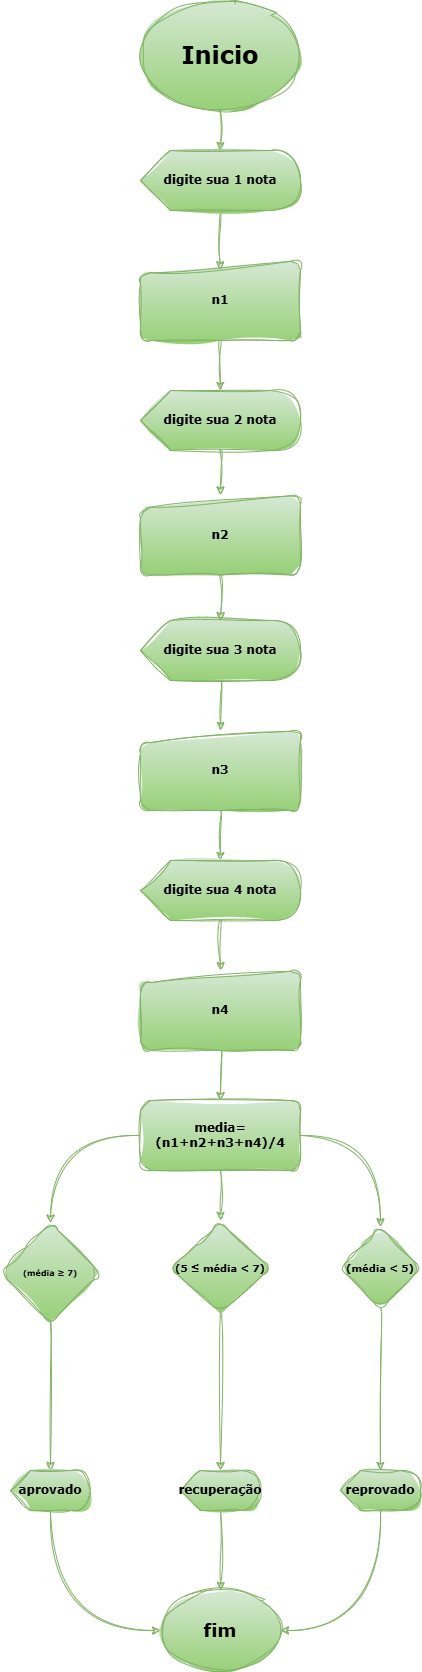

The diagram above was exported from draw.io. Its source (the exported page's mxGraphModel, read from the mxfile embedded in the PNG):
<mxGraphModel dx="2610" dy="1405" grid="1" gridSize="10" guides="1" tooltips="1" connect="1" arrows="1" fold="1" page="1" pageScale="1" pageWidth="827" pageHeight="1169" math="0" shadow="0" adaptiveColors="none">
  <root>
    <mxCell id="0" />
    <mxCell id="1" parent="0" />
    <mxCell id="a6AHLfdWmWSYjEmUm4ck-2" value="&lt;h1&gt;Inicio&lt;/h1&gt;" style="ellipse;whiteSpace=wrap;html=1;fillColor=#d5e8d4;gradientColor=#97d077;strokeColor=#82b366;gradientDirection=south;strokeWidth=1;fontFamily=Verdana;fontColor=light-dark(#000000,#000000);sketch=1;curveFitting=1;jiggle=2;rounded=1;" parent="1" vertex="1">
      <mxGeometry x="320" y="10" width="160" height="110" as="geometry" />
    </mxCell>
    <mxCell id="a6AHLfdWmWSYjEmUm4ck-3" value="&lt;div&gt;n1&lt;/div&gt;" style="shape=manualInput;whiteSpace=wrap;html=1;size=13;fillColor=#d5e8d4;strokeColor=#82b366;gradientColor=#97d077;fontFamily=Verdana;fontStyle=1;fontColor=light-dark(#000000,#000000);sketch=1;curveFitting=1;jiggle=2;rounded=1;" parent="1" vertex="1">
      <mxGeometry x="320" y="270" width="160" height="80" as="geometry" />
    </mxCell>
    <mxCell id="a6AHLfdWmWSYjEmUm4ck-4" style="edgeStyle=orthogonalEdgeStyle;curved=1;rounded=1;orthogonalLoop=1;jettySize=auto;html=1;exitX=0.5;exitY=1;exitDx=0;exitDy=0;fillColor=#d5e8d4;gradientColor=#97d077;strokeColor=#82b366;fontFamily=Verdana;fontColor=light-dark(#000000,#000000);sketch=1;curveFitting=1;jiggle=2;" parent="1" source="a6AHLfdWmWSYjEmUm4ck-7" edge="1">
      <mxGeometry relative="1" as="geometry">
        <mxPoint x="400" y="210" as="targetPoint" />
      </mxGeometry>
    </mxCell>
    <mxCell id="a6AHLfdWmWSYjEmUm4ck-5" value="" style="edgeStyle=orthogonalEdgeStyle;curved=1;rounded=1;orthogonalLoop=1;jettySize=auto;html=1;entryX=0.498;entryY=0.118;entryDx=0;entryDy=0;entryPerimeter=0;fillColor=#d5e8d4;gradientColor=#97d077;strokeColor=#82b366;fontFamily=Verdana;fontColor=light-dark(#000000,#000000);sketch=1;curveFitting=1;jiggle=2;" parent="1" source="a6AHLfdWmWSYjEmUm4ck-7" target="a6AHLfdWmWSYjEmUm4ck-3" edge="1">
      <mxGeometry relative="1" as="geometry">
        <mxPoint x="400" y="320" as="targetPoint" />
      </mxGeometry>
    </mxCell>
    <mxCell id="a6AHLfdWmWSYjEmUm4ck-6" value="" style="edgeStyle=orthogonalEdgeStyle;curved=1;rounded=1;orthogonalLoop=1;jettySize=auto;html=1;exitX=0.5;exitY=1;exitDx=0;exitDy=0;fillColor=#d5e8d4;gradientColor=#97d077;strokeColor=#82b366;fontFamily=Verdana;fontColor=light-dark(#000000,#000000);sketch=1;curveFitting=1;jiggle=2;" parent="1" source="a6AHLfdWmWSYjEmUm4ck-2" target="a6AHLfdWmWSYjEmUm4ck-7" edge="1">
      <mxGeometry relative="1" as="geometry">
        <mxPoint x="400" y="120" as="sourcePoint" />
        <mxPoint x="400" y="210" as="targetPoint" />
      </mxGeometry>
    </mxCell>
    <mxCell id="a6AHLfdWmWSYjEmUm4ck-7" value="digite sua 1 nota" style="shape=display;whiteSpace=wrap;html=1;fillColor=#d5e8d4;gradientColor=#97d077;size=0.1875;fontStyle=1;strokeColor=#82b366;fontFamily=Verdana;fontColor=light-dark(#000000,#000000);sketch=1;curveFitting=1;jiggle=2;rounded=1;" parent="1" vertex="1">
      <mxGeometry x="320" y="160" width="160" height="60" as="geometry" />
    </mxCell>
    <mxCell id="a6AHLfdWmWSYjEmUm4ck-8" style="edgeStyle=orthogonalEdgeStyle;curved=1;rounded=1;orthogonalLoop=1;jettySize=auto;html=1;entryX=0.5;entryY=0;entryDx=0;entryDy=0;fillColor=#d5e8d4;gradientColor=#97d077;strokeColor=#82b366;fontFamily=Verdana;fontColor=light-dark(#000000,#000000);sketch=1;curveFitting=1;jiggle=2;" parent="1" source="a6AHLfdWmWSYjEmUm4ck-9" target="a6AHLfdWmWSYjEmUm4ck-14" edge="1">
      <mxGeometry relative="1" as="geometry" />
    </mxCell>
    <mxCell id="a6AHLfdWmWSYjEmUm4ck-9" value="digite sua 2 nota" style="shape=display;whiteSpace=wrap;html=1;fillColor=#d5e8d4;gradientColor=#97d077;size=0.1875;fontStyle=1;strokeColor=#82b366;fontFamily=Verdana;fontColor=light-dark(#000000,#000000);sketch=1;curveFitting=1;jiggle=2;rounded=1;" parent="1" vertex="1">
      <mxGeometry x="320" y="400" width="160" height="60" as="geometry" />
    </mxCell>
    <mxCell id="a6AHLfdWmWSYjEmUm4ck-10" style="edgeStyle=orthogonalEdgeStyle;curved=1;rounded=1;orthogonalLoop=1;jettySize=auto;html=1;exitX=0.5;exitY=1;exitDx=0;exitDy=0;entryX=0;entryY=0;entryDx=80;entryDy=0;entryPerimeter=0;fillColor=#d5e8d4;gradientColor=#97d077;strokeColor=#82b366;fontFamily=Verdana;fontColor=light-dark(#000000,#000000);sketch=1;curveFitting=1;jiggle=2;" parent="1" source="a6AHLfdWmWSYjEmUm4ck-3" target="a6AHLfdWmWSYjEmUm4ck-9" edge="1">
      <mxGeometry relative="1" as="geometry" />
    </mxCell>
    <mxCell id="a6AHLfdWmWSYjEmUm4ck-11" value="" style="edgeStyle=orthogonalEdgeStyle;curved=1;rounded=1;orthogonalLoop=1;jettySize=auto;html=1;entryX=0.5;entryY=0;entryDx=0;entryDy=0;fillColor=#d5e8d4;gradientColor=#97d077;strokeColor=#82b366;fontFamily=Verdana;fontColor=light-dark(#000000,#000000);sketch=1;curveFitting=1;jiggle=2;" parent="1" source="a6AHLfdWmWSYjEmUm4ck-12" target="a6AHLfdWmWSYjEmUm4ck-16" edge="1">
      <mxGeometry relative="1" as="geometry" />
    </mxCell>
    <mxCell id="a6AHLfdWmWSYjEmUm4ck-12" value="digite sua 3 nota" style="shape=display;whiteSpace=wrap;html=1;fillColor=#d5e8d4;gradientColor=#97d077;size=0.1875;fontStyle=1;strokeColor=#82b366;fontFamily=Verdana;fontColor=light-dark(#000000,#000000);sketch=1;curveFitting=1;jiggle=2;rounded=1;" parent="1" vertex="1">
      <mxGeometry x="320" y="630" width="160" height="60" as="geometry" />
    </mxCell>
    <mxCell id="a6AHLfdWmWSYjEmUm4ck-13" value="" style="edgeStyle=orthogonalEdgeStyle;curved=1;rounded=1;orthogonalLoop=1;jettySize=auto;html=1;fillColor=#d5e8d4;gradientColor=#97d077;strokeColor=#82b366;fontFamily=Verdana;fontColor=light-dark(#000000,#000000);sketch=1;curveFitting=1;jiggle=2;" parent="1" source="a6AHLfdWmWSYjEmUm4ck-14" target="a6AHLfdWmWSYjEmUm4ck-12" edge="1">
      <mxGeometry relative="1" as="geometry" />
    </mxCell>
    <mxCell id="a6AHLfdWmWSYjEmUm4ck-14" value="&lt;div&gt;n2&lt;/div&gt;" style="shape=manualInput;whiteSpace=wrap;html=1;size=13;fillColor=#d5e8d4;strokeColor=#82b366;gradientColor=#97d077;fontFamily=Verdana;fontStyle=1;fontColor=light-dark(#000000,#000000);sketch=1;curveFitting=1;jiggle=2;rounded=1;" parent="1" vertex="1">
      <mxGeometry x="320" y="504.5" width="160" height="80" as="geometry" />
    </mxCell>
    <mxCell id="a6AHLfdWmWSYjEmUm4ck-15" value="" style="edgeStyle=orthogonalEdgeStyle;curved=1;rounded=1;orthogonalLoop=1;jettySize=auto;html=1;fillColor=#d5e8d4;gradientColor=#97d077;strokeColor=#82b366;fontFamily=Verdana;fontColor=light-dark(#000000,#000000);sketch=1;curveFitting=1;jiggle=2;" parent="1" source="a6AHLfdWmWSYjEmUm4ck-16" target="a6AHLfdWmWSYjEmUm4ck-18" edge="1">
      <mxGeometry relative="1" as="geometry" />
    </mxCell>
    <mxCell id="a6AHLfdWmWSYjEmUm4ck-16" value="&lt;div&gt;n3&lt;/div&gt;" style="shape=manualInput;whiteSpace=wrap;html=1;size=13;fillColor=#d5e8d4;strokeColor=#82b366;gradientColor=#97d077;fontFamily=Verdana;fontStyle=1;fontColor=light-dark(#000000,#000000);sketch=1;curveFitting=1;jiggle=2;rounded=1;" parent="1" vertex="1">
      <mxGeometry x="320" y="740" width="160" height="80" as="geometry" />
    </mxCell>
    <mxCell id="a6AHLfdWmWSYjEmUm4ck-17" value="" style="edgeStyle=orthogonalEdgeStyle;curved=1;rounded=1;orthogonalLoop=1;jettySize=auto;html=1;fillColor=#d5e8d4;gradientColor=#97d077;strokeColor=#82b366;fontFamily=Verdana;fontColor=light-dark(#000000,#000000);sketch=1;curveFitting=1;jiggle=2;" parent="1" source="a6AHLfdWmWSYjEmUm4ck-18" target="a6AHLfdWmWSYjEmUm4ck-20" edge="1">
      <mxGeometry relative="1" as="geometry" />
    </mxCell>
    <mxCell id="a6AHLfdWmWSYjEmUm4ck-18" value="digite sua 4 nota" style="shape=display;whiteSpace=wrap;html=1;fillColor=#d5e8d4;gradientColor=#97d077;size=0.1875;fontStyle=1;strokeColor=#82b366;fontFamily=Verdana;fontColor=light-dark(#000000,#000000);sketch=1;curveFitting=1;jiggle=2;rounded=1;" parent="1" vertex="1">
      <mxGeometry x="320" y="870" width="160" height="60" as="geometry" />
    </mxCell>
    <mxCell id="a6AHLfdWmWSYjEmUm4ck-19" value="" style="edgeStyle=orthogonalEdgeStyle;curved=1;rounded=1;orthogonalLoop=1;jettySize=auto;html=1;fillColor=#d5e8d4;gradientColor=#97d077;strokeColor=#82b366;fontFamily=Verdana;fontColor=light-dark(#000000,#000000);sketch=1;curveFitting=1;jiggle=2;" parent="1" source="a6AHLfdWmWSYjEmUm4ck-20" target="a6AHLfdWmWSYjEmUm4ck-24" edge="1">
      <mxGeometry relative="1" as="geometry" />
    </mxCell>
    <mxCell id="a6AHLfdWmWSYjEmUm4ck-20" value="&lt;div&gt;n4&lt;/div&gt;" style="shape=manualInput;whiteSpace=wrap;html=1;size=13;fillColor=#d5e8d4;strokeColor=#82b366;gradientColor=#97d077;fontFamily=Verdana;fontStyle=1;fontColor=light-dark(#000000,#000000);sketch=1;curveFitting=1;jiggle=2;rounded=1;" parent="1" vertex="1">
      <mxGeometry x="320" y="980" width="160" height="80" as="geometry" />
    </mxCell>
    <mxCell id="a6AHLfdWmWSYjEmUm4ck-21" value="" style="edgeStyle=orthogonalEdgeStyle;curved=1;rounded=1;orthogonalLoop=1;jettySize=auto;html=1;fillColor=#d5e8d4;gradientColor=#97d077;strokeColor=#82b366;fontFamily=Verdana;fontColor=light-dark(#000000,#000000);sketch=1;curveFitting=1;jiggle=2;" parent="1" source="a6AHLfdWmWSYjEmUm4ck-24" edge="1">
      <mxGeometry relative="1" as="geometry">
        <mxPoint x="400" y="1230" as="targetPoint" />
      </mxGeometry>
    </mxCell>
    <mxCell id="a6AHLfdWmWSYjEmUm4ck-22" style="edgeStyle=orthogonalEdgeStyle;curved=1;rounded=1;orthogonalLoop=1;jettySize=auto;html=1;exitX=0;exitY=0.5;exitDx=0;exitDy=0;entryX=0.5;entryY=0;entryDx=0;entryDy=0;fillColor=#d5e8d4;gradientColor=#97d077;strokeColor=#82b366;fontFamily=Verdana;fontColor=light-dark(#000000,#000000);sketch=1;curveFitting=1;jiggle=2;" parent="1" source="a6AHLfdWmWSYjEmUm4ck-24" target="a6AHLfdWmWSYjEmUm4ck-27" edge="1">
      <mxGeometry relative="1" as="geometry" />
    </mxCell>
    <mxCell id="a6AHLfdWmWSYjEmUm4ck-23" style="edgeStyle=orthogonalEdgeStyle;curved=1;rounded=1;orthogonalLoop=1;jettySize=auto;html=1;exitX=1;exitY=0.5;exitDx=0;exitDy=0;entryX=0.5;entryY=0;entryDx=0;entryDy=0;fillColor=#d5e8d4;gradientColor=#97d077;strokeColor=#82b366;fontFamily=Verdana;fontColor=light-dark(#000000,#000000);sketch=1;curveFitting=1;jiggle=2;" parent="1" source="a6AHLfdWmWSYjEmUm4ck-24" target="a6AHLfdWmWSYjEmUm4ck-25" edge="1">
      <mxGeometry relative="1" as="geometry" />
    </mxCell>
    <mxCell id="a6AHLfdWmWSYjEmUm4ck-24" value="media=(n1+n2+n3+n4)/4" style="whiteSpace=wrap;html=1;fontFamily=Verdana;fillColor=#d5e8d4;gradientColor=#97d077;fontStyle=1;strokeColor=#82b366;fontColor=light-dark(#000000,#000000);sketch=1;curveFitting=1;jiggle=2;rounded=1;" parent="1" vertex="1">
      <mxGeometry x="320" y="1110" width="160" height="70" as="geometry" />
    </mxCell>
    <mxCell id="a6AHLfdWmWSYjEmUm4ck-25" value="&lt;h5&gt;&lt;font size=&quot;1&quot;&gt;(média &amp;lt; 5)&lt;/font&gt;&lt;/h5&gt;" style="rhombus;whiteSpace=wrap;html=1;fontFamily=Verdana;fillColor=#d5e8d4;gradientColor=#97d077;strokeColor=#82b366;fontColor=light-dark(#000000,#000000);sketch=1;curveFitting=1;jiggle=2;rounded=1;" parent="1" vertex="1">
      <mxGeometry x="520" y="1236.25" width="80" height="82.5" as="geometry" />
    </mxCell>
    <mxCell id="a6AHLfdWmWSYjEmUm4ck-26" style="edgeStyle=orthogonalEdgeStyle;curved=1;rounded=1;orthogonalLoop=1;jettySize=auto;html=1;exitX=0.5;exitY=1;exitDx=0;exitDy=0;fillColor=#d5e8d4;gradientColor=#97d077;strokeColor=#82b366;fontFamily=Verdana;fontColor=light-dark(#000000,#000000);sketch=1;curveFitting=1;jiggle=2;" parent="1" source="a6AHLfdWmWSYjEmUm4ck-27" target="a6AHLfdWmWSYjEmUm4ck-34" edge="1">
      <mxGeometry relative="1" as="geometry" />
    </mxCell>
    <mxCell id="a6AHLfdWmWSYjEmUm4ck-27" value="&lt;h6&gt;(média ≥ 7)&lt;/h6&gt;" style="rhombus;whiteSpace=wrap;html=1;fontFamily=Verdana;fillColor=#d5e8d4;gradientColor=#97d077;strokeColor=#82b366;fontColor=light-dark(#000000,#000000);sketch=1;curveFitting=1;jiggle=2;rounded=1;" parent="1" vertex="1">
      <mxGeometry x="180" y="1232.5" width="100" height="100" as="geometry" />
    </mxCell>
    <mxCell id="a6AHLfdWmWSYjEmUm4ck-28" value="&lt;h5&gt;(5 ≤ média &amp;lt; 7)&lt;/h5&gt;" style="rhombus;whiteSpace=wrap;html=1;fontFamily=Verdana;fillColor=#d5e8d4;gradientColor=#97d077;strokeColor=#82b366;fontColor=light-dark(#000000,#000000);sketch=1;curveFitting=1;jiggle=2;rounded=1;" parent="1" vertex="1">
      <mxGeometry x="350" y="1232.5" width="100" height="90" as="geometry" />
    </mxCell>
    <mxCell id="a6AHLfdWmWSYjEmUm4ck-29" style="edgeStyle=orthogonalEdgeStyle;curved=1;rounded=1;orthogonalLoop=1;jettySize=auto;html=1;exitX=0;exitY=0;exitDx=40;exitDy=40;exitPerimeter=0;entryX=1;entryY=0.5;entryDx=0;entryDy=0;fillColor=#d5e8d4;gradientColor=#97d077;strokeColor=#82b366;fontFamily=Verdana;fontColor=light-dark(#000000,#000000);sketch=1;curveFitting=1;jiggle=2;" parent="1" source="a6AHLfdWmWSYjEmUm4ck-30" target="a6AHLfdWmWSYjEmUm4ck-37" edge="1">
      <mxGeometry relative="1" as="geometry" />
    </mxCell>
    <mxCell id="a6AHLfdWmWSYjEmUm4ck-30" value="reprovado" style="shape=display;whiteSpace=wrap;html=1;fillColor=#d5e8d4;gradientColor=#97d077;fontStyle=1;strokeColor=#82b366;fontFamily=Verdana;fontColor=light-dark(#000000,#000000);sketch=1;curveFitting=1;jiggle=2;rounded=1;" parent="1" vertex="1">
      <mxGeometry x="520" y="1480" width="80" height="40" as="geometry" />
    </mxCell>
    <mxCell id="a6AHLfdWmWSYjEmUm4ck-31" style="edgeStyle=orthogonalEdgeStyle;curved=1;rounded=1;orthogonalLoop=1;jettySize=auto;html=1;exitX=0;exitY=0;exitDx=40;exitDy=40;exitPerimeter=0;fillColor=#d5e8d4;gradientColor=#97d077;strokeColor=#82b366;fontFamily=Verdana;fontColor=light-dark(#000000,#000000);sketch=1;curveFitting=1;jiggle=2;" parent="1" source="a6AHLfdWmWSYjEmUm4ck-32" edge="1">
      <mxGeometry relative="1" as="geometry">
        <mxPoint x="400" y="1600" as="targetPoint" />
      </mxGeometry>
    </mxCell>
    <mxCell id="a6AHLfdWmWSYjEmUm4ck-32" value="recuperação" style="shape=display;whiteSpace=wrap;html=1;fillColor=#d5e8d4;gradientColor=#97d077;fontStyle=1;strokeColor=#82b366;fontFamily=Verdana;fontColor=light-dark(#000000,#000000);sketch=1;curveFitting=1;jiggle=2;rounded=1;" parent="1" vertex="1">
      <mxGeometry x="360" y="1480" width="80" height="40" as="geometry" />
    </mxCell>
    <mxCell id="a6AHLfdWmWSYjEmUm4ck-33" style="edgeStyle=orthogonalEdgeStyle;curved=1;rounded=1;orthogonalLoop=1;jettySize=auto;html=1;exitX=0;exitY=0;exitDx=40;exitDy=40;exitPerimeter=0;entryX=0;entryY=0.5;entryDx=0;entryDy=0;fillColor=#d5e8d4;gradientColor=#97d077;strokeColor=#82b366;fontFamily=Verdana;fontColor=light-dark(#000000,#000000);sketch=1;curveFitting=1;jiggle=2;" parent="1" source="a6AHLfdWmWSYjEmUm4ck-34" target="a6AHLfdWmWSYjEmUm4ck-37" edge="1">
      <mxGeometry relative="1" as="geometry" />
    </mxCell>
    <mxCell id="a6AHLfdWmWSYjEmUm4ck-34" value="aprovado" style="shape=display;whiteSpace=wrap;html=1;fillColor=#d5e8d4;gradientColor=#97d077;fontStyle=1;strokeColor=#82b366;fontFamily=Verdana;fontColor=light-dark(#000000,#000000);sketch=1;curveFitting=1;jiggle=2;rounded=1;" parent="1" vertex="1">
      <mxGeometry x="190" y="1480" width="80" height="40" as="geometry" />
    </mxCell>
    <mxCell id="a6AHLfdWmWSYjEmUm4ck-35" style="edgeStyle=orthogonalEdgeStyle;curved=1;rounded=1;orthogonalLoop=1;jettySize=auto;html=1;exitX=0.5;exitY=1;exitDx=0;exitDy=0;entryX=0;entryY=0;entryDx=40;entryDy=0;entryPerimeter=0;fillColor=#d5e8d4;gradientColor=#97d077;strokeColor=#82b366;fontFamily=Verdana;fontColor=light-dark(#000000,#000000);sketch=1;curveFitting=1;jiggle=2;" parent="1" source="a6AHLfdWmWSYjEmUm4ck-25" target="a6AHLfdWmWSYjEmUm4ck-30" edge="1">
      <mxGeometry relative="1" as="geometry" />
    </mxCell>
    <mxCell id="a6AHLfdWmWSYjEmUm4ck-36" style="edgeStyle=orthogonalEdgeStyle;curved=1;rounded=1;orthogonalLoop=1;jettySize=auto;html=1;exitX=0.5;exitY=1;exitDx=0;exitDy=0;entryX=0;entryY=0;entryDx=40;entryDy=0;entryPerimeter=0;fontColor=light-dark(#000000,#000000);fillColor=#d5e8d4;gradientColor=#97d077;strokeColor=#82b366;fontFamily=Verdana;sketch=1;curveFitting=1;jiggle=2;" parent="1" source="a6AHLfdWmWSYjEmUm4ck-28" target="a6AHLfdWmWSYjEmUm4ck-32" edge="1">
      <mxGeometry relative="1" as="geometry" />
    </mxCell>
    <mxCell id="a6AHLfdWmWSYjEmUm4ck-37" value="&lt;h2&gt;fim&lt;/h2&gt;" style="ellipse;whiteSpace=wrap;html=1;fillColor=#d5e8d4;strokeColor=#82b366;gradientColor=#97d077;fontFamily=Verdana;fontColor=light-dark(#000000,#000000);sketch=1;curveFitting=1;jiggle=2;rounded=1;" parent="1" vertex="1">
      <mxGeometry x="340" y="1600" width="120" height="80" as="geometry" />
    </mxCell>
  </root>
</mxGraphModel>